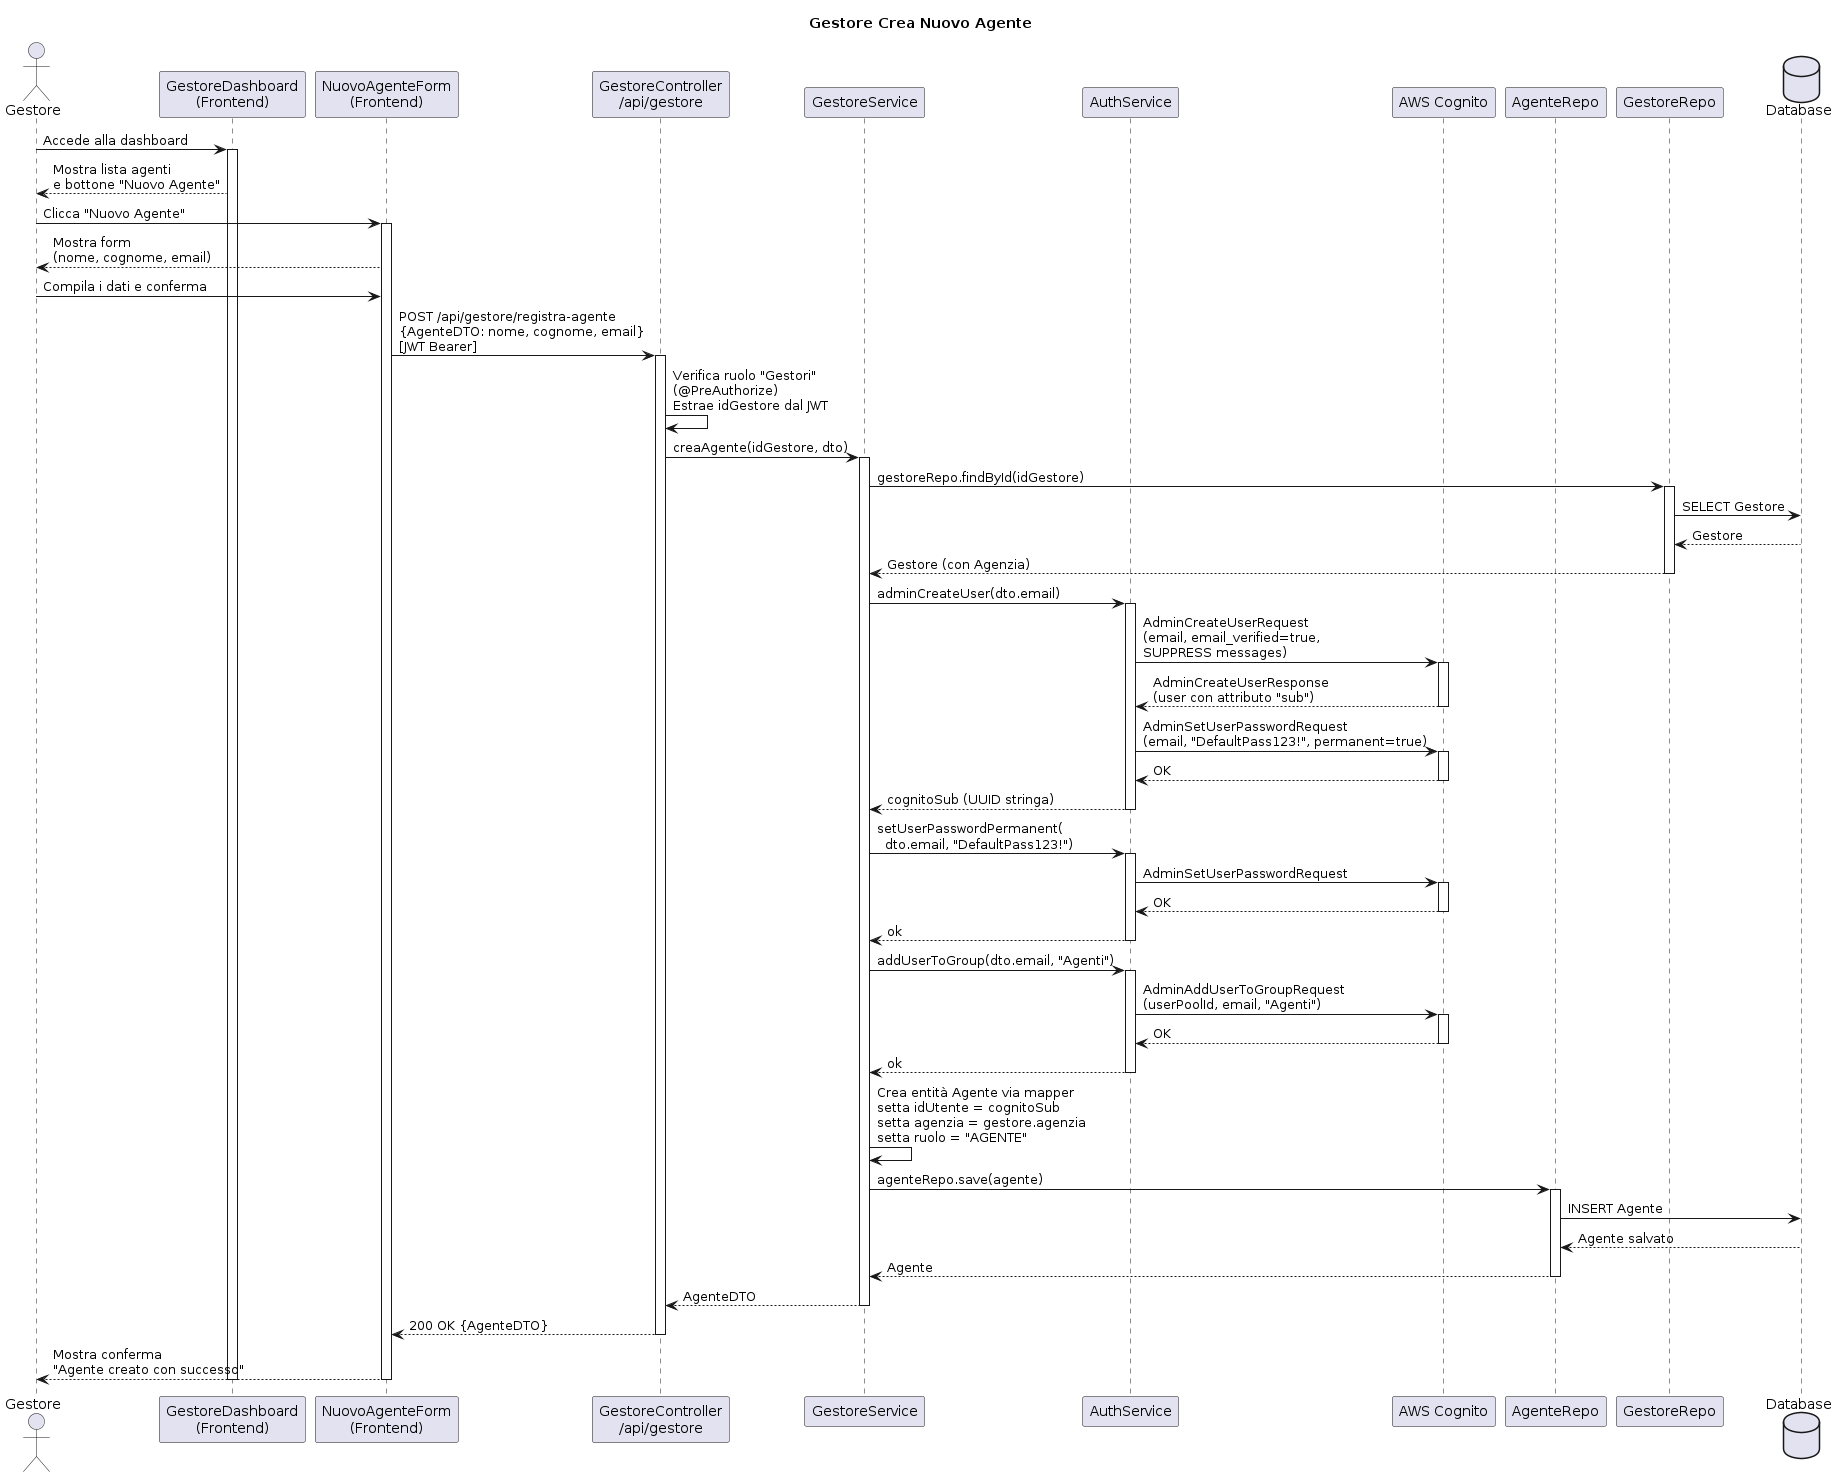

The diagram above was rendered by PlantUML. Its source (embedded in the PNG):
@startuml
title  Gestore Crea Nuovo Agente

actor Gestore as G
participant "GestoreDashboard\n(Frontend)" as FE
participant "NuovoAgenteForm\n(Frontend)" as NAF
participant "GestoreController\n/api/gestore" as GC
participant "GestoreService" as GS
participant "AuthService" as AS
participant "AWS Cognito" as COG
participant "AgenteRepo" as AR
participant "GestoreRepo" as GR
database "Database" as DB

G -> FE : Accede alla dashboard
activate FE
FE --> G : Mostra lista agenti\ne bottone "Nuovo Agente"

G -> NAF : Clicca "Nuovo Agente"
activate NAF
NAF --> G : Mostra form\n(nome, cognome, email)

G -> NAF : Compila i dati e conferma
NAF -> GC : POST /api/gestore/registra-agente\n{AgenteDTO: nome, cognome, email}\n[JWT Bearer]
activate GC

GC -> GC : Verifica ruolo "Gestori"\n(@PreAuthorize)\nEstrae idGestore dal JWT

GC -> GS : creaAgente(idGestore, dto)
activate GS

GS -> GR : gestoreRepo.findById(idGestore)
activate GR
GR -> DB : SELECT Gestore
DB --> GR : Gestore
GR --> GS : Gestore (con Agenzia)
deactivate GR

GS -> AS : adminCreateUser(dto.email)
activate AS

AS -> COG : AdminCreateUserRequest\n(email, email_verified=true,\nSUPPRESS messages)
activate COG
COG --> AS : AdminCreateUserResponse\n(user con attributo "sub")
deactivate COG

AS -> COG : AdminSetUserPasswordRequest\n(email, "DefaultPass123!", permanent=true)
activate COG
COG --> AS : OK
deactivate COG

AS --> GS : cognitoSub (UUID stringa)
deactivate AS

GS -> AS : setUserPasswordPermanent(\n  dto.email, "DefaultPass123!")
activate AS
AS -> COG : AdminSetUserPasswordRequest
activate COG
COG --> AS : OK
deactivate COG
AS --> GS : ok
deactivate AS

GS -> AS : addUserToGroup(dto.email, "Agenti")
activate AS
AS -> COG : AdminAddUserToGroupRequest\n(userPoolId, email, "Agenti")
activate COG
COG --> AS : OK
deactivate COG
AS --> GS : ok
deactivate AS

GS -> GS : Crea entità Agente via mapper\nsetta idUtente = cognitoSub\nsetta agenzia = gestore.agenzia\nsetta ruolo = "AGENTE"

GS -> AR : agenteRepo.save(agente)
activate AR
AR -> DB : INSERT Agente
DB --> AR : Agente salvato
AR --> GS : Agente
deactivate AR

GS --> GC : AgenteDTO
deactivate GS

GC --> NAF : 200 OK {AgenteDTO}
deactivate GC

NAF --> G : Mostra conferma\n"Agente creato con successo"
deactivate NAF
deactivate FE
@enduml